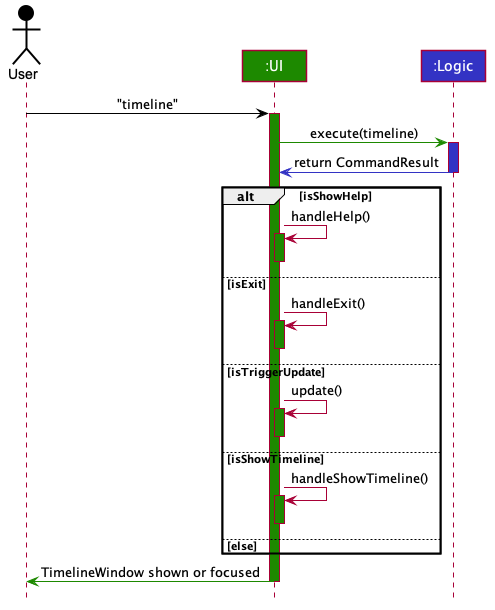

The diagram above was rendered by PlantUML. Its source (embedded in the PNG):
@startuml








skinparam BackgroundColor #FFFFFFF

skinparam Shadowing false

skinparam Class {
    FontColor #FFFFFF
    BorderThickness 1
    BorderColor #FFFFFF
    StereotypeFontColor #FFFFFF
    FontName Arial
}

skinparam Actor {
    BorderColor #000000
    Color #000000
    FontName Arial
}

skinparam Sequence {
    MessageAlign center
    BoxFontSize 15
    BoxPadding 0
    BoxFontColor #FFFFFF
    FontName Arial
}

skinparam Participant {
    FontColor #FFFFFFF
    Padding 20
}

skinparam MinClassWidth 50
skinparam ParticipantPadding 10
skinparam Shadowing false
skinparam DefaultTextAlignment center
skinparam packageStyle Rectangle

hide footbox
hide members
hide circle

Actor User as user #000000
Participant ":UI" as ui #1D8900
Participant ":Logic" as logic #3333C4

user -[#000000]> ui : "timeline"
activate ui #1D8900
ui -[#1D8900]> logic : execute(timeline)
activate logic #3333C4
logic -[#3333C4]> ui : return CommandResult
deactivate logic

alt isShowHelp
    ui -> ui : handleHelp()
    activate ui #1D8900
    deactivate ui #1D8900
else isExit
    ui-> ui : handleExit()
    activate ui #1D8900
    deactivate ui #1D8900
else isTriggerUpdate
    ui-> ui : update()
    activate ui #1D8900
    deactivate ui #1D8900
else isShowTimeline
    ui-> ui : handleShowTimeline()
    activate ui #1D8900
    deactivate ui #1D8900
else else
end

ui -[#1D8900]> user : TimelineWindow shown or focused
deactivate

@enduml